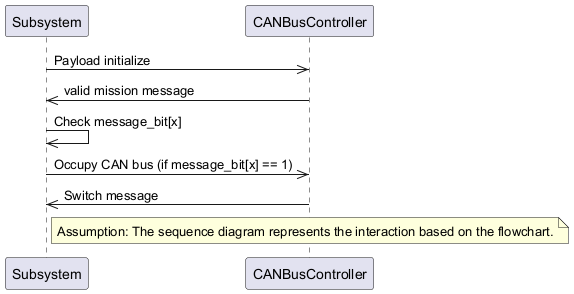

The diagram above was rendered by PlantUML. Its source (embedded in the PNG):
@startuml
participant Subsystem
participant CANBusController
Subsystem ->> CANBusController: Payload initialize
CANBusController ->> Subsystem: valid mission message
Subsystem ->> Subsystem: Check message_bit[x]
Subsystem ->> CANBusController: Occupy CAN bus (if message_bit[x] == 1)
CANBusController ->> Subsystem: Switch message
note right of Subsystem: Assumption: The sequence diagram represents the interaction based on the flowchart.
@enduml